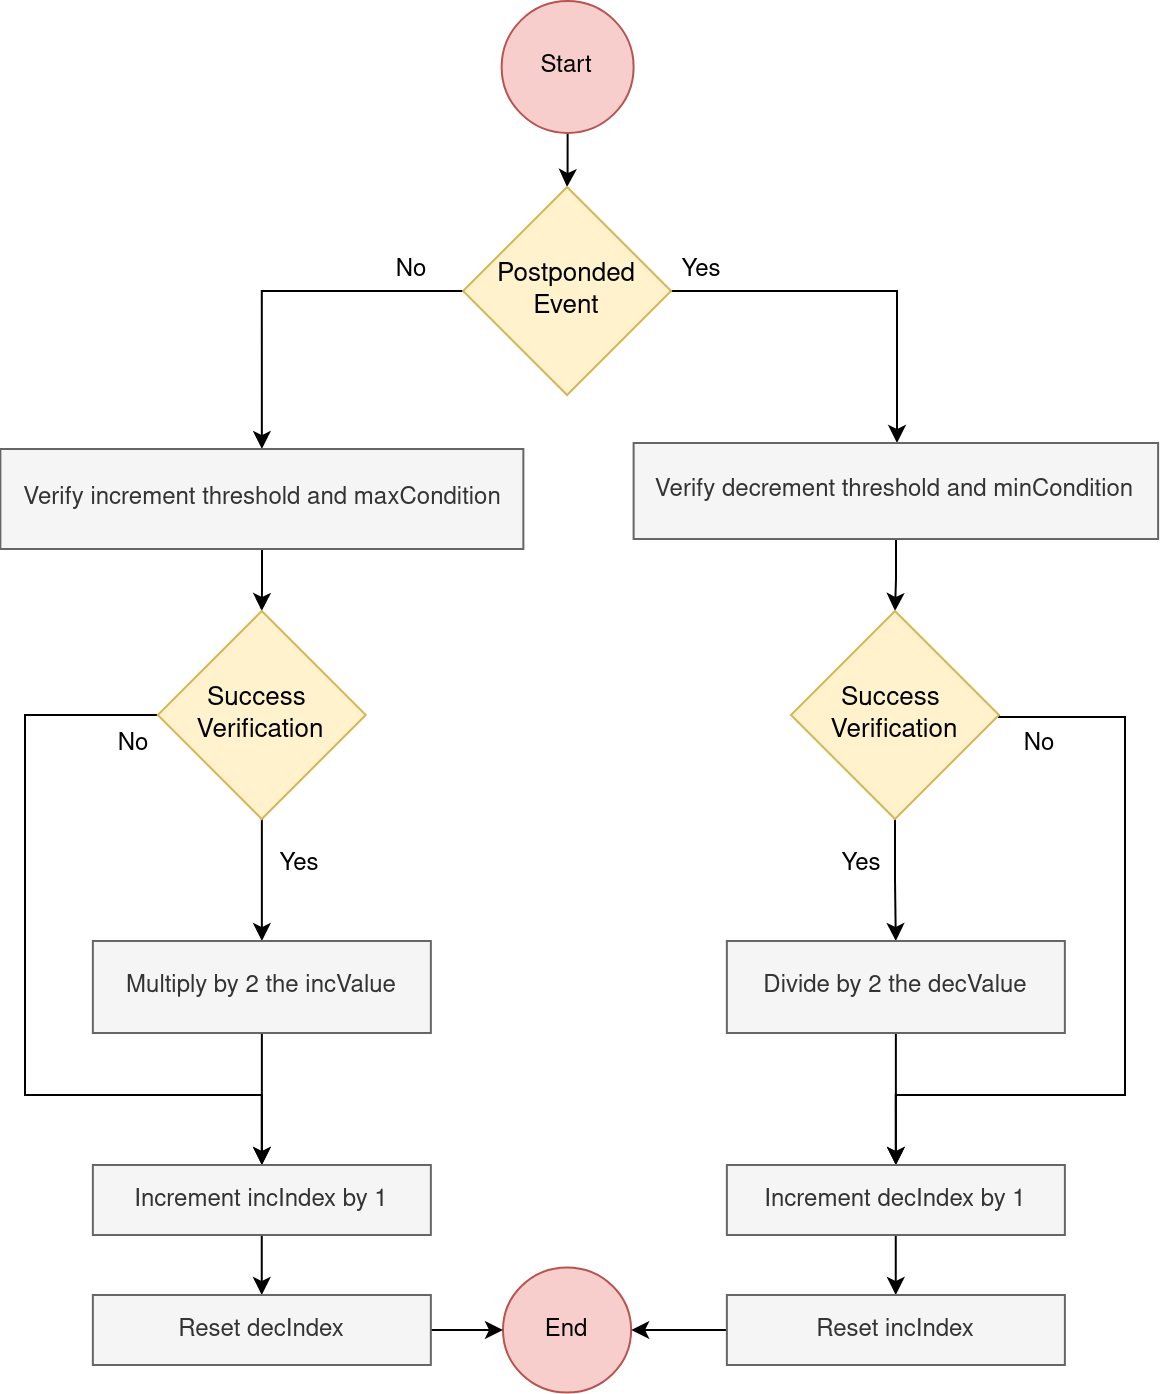

The diagram above was exported from draw.io. Its source (the exported page's mxGraphModel, read from the mxfile embedded in the PNG):
<mxGraphModel dx="2234" dy="795" grid="1" gridSize="10" guides="1" tooltips="1" connect="1" arrows="1" fold="1" page="0" pageScale="1" pageWidth="1169" pageHeight="1654" math="0" shadow="0">
  <root>
    <mxCell id="0" />
    <mxCell id="1" parent="0" />
    <mxCell id="2" style="edgeStyle=orthogonalEdgeStyle;rounded=0;orthogonalLoop=1;jettySize=auto;html=1;entryX=0.5;entryY=0;entryDx=0;entryDy=0;" edge="1" source="3" target="6" parent="1">
      <mxGeometry relative="1" as="geometry">
        <mxPoint x="1200.9300000000003" y="1363" as="targetPoint" />
      </mxGeometry>
    </mxCell>
    <mxCell id="3" value="Start" style="ellipse;whiteSpace=wrap;html=1;aspect=fixed;fillColor=#f8cecc;strokeColor=#b85450;" vertex="1" parent="1">
      <mxGeometry x="1158.3100000000002" y="1370" width="66" height="66" as="geometry" />
    </mxCell>
    <mxCell id="4" style="edgeStyle=orthogonalEdgeStyle;rounded=0;orthogonalLoop=1;jettySize=auto;html=1;" edge="1" source="6" target="31" parent="1">
      <mxGeometry relative="1" as="geometry">
        <mxPoint x="1175.93" y="1538" as="targetPoint" />
        <Array as="points">
          <mxPoint x="1356" y="1515" />
        </Array>
      </mxGeometry>
    </mxCell>
    <mxCell id="5" value="" style="edgeStyle=orthogonalEdgeStyle;rounded=0;orthogonalLoop=1;jettySize=auto;html=1;entryX=0.5;entryY=0;entryDx=0;entryDy=0;" edge="1" source="6" target="19" parent="1">
      <mxGeometry relative="1" as="geometry">
        <mxPoint x="1038.4350000000002" y="1721" as="targetPoint" />
        <Array as="points">
          <mxPoint x="1038" y="1515" />
        </Array>
      </mxGeometry>
    </mxCell>
    <mxCell id="6" value="&lt;div style=&quot;font-size: 13px;&quot;&gt;&lt;font style=&quot;font-size: 13px;&quot;&gt;Postponded&lt;/font&gt;&lt;/div&gt;&lt;div style=&quot;font-size: 13px;&quot;&gt;&lt;font style=&quot;font-size: 13px;&quot;&gt;Event&lt;/font&gt;&lt;/div&gt;" style="rhombus;whiteSpace=wrap;html=1;fillColor=#fff2cc;strokeColor=#d6b656;" vertex="1" parent="1">
      <mxGeometry x="1139.04" y="1463" width="104" height="104" as="geometry" />
    </mxCell>
    <mxCell id="7" value="Yes" style="text;html=1;align=center;verticalAlign=middle;resizable=0;points=[];autosize=1;strokeColor=none;fillColor=none;" vertex="1" parent="1">
      <mxGeometry x="1237.88" y="1490" width="40" height="30" as="geometry" />
    </mxCell>
    <mxCell id="8" value="No" style="text;html=1;align=center;verticalAlign=middle;resizable=0;points=[];autosize=1;strokeColor=none;fillColor=none;" vertex="1" parent="1">
      <mxGeometry x="1093.0300000000002" y="1490" width="40" height="30" as="geometry" />
    </mxCell>
    <mxCell id="9" value="End" style="ellipse;whiteSpace=wrap;html=1;rounded=1;fillColor=#f8cecc;strokeColor=#b85450;" vertex="1" parent="1">
      <mxGeometry x="1159" y="2003.25" width="64.07" height="62.5" as="geometry" />
    </mxCell>
    <mxCell id="10" value="" style="edgeStyle=orthogonalEdgeStyle;rounded=0;orthogonalLoop=1;jettySize=auto;html=1;" edge="1" source="31" target="13" parent="1">
      <mxGeometry relative="1" as="geometry" />
    </mxCell>
    <mxCell id="11" value="" style="edgeStyle=orthogonalEdgeStyle;rounded=0;orthogonalLoop=1;jettySize=auto;html=1;" edge="1" source="13" target="15" parent="1">
      <mxGeometry relative="1" as="geometry" />
    </mxCell>
    <mxCell id="12" style="edgeStyle=orthogonalEdgeStyle;rounded=0;orthogonalLoop=1;jettySize=auto;html=1;exitX=1;exitY=0.5;exitDx=0;exitDy=0;entryX=0.5;entryY=0;entryDx=0;entryDy=0;" edge="1" source="13" target="17" parent="1">
      <mxGeometry relative="1" as="geometry">
        <mxPoint x="1360" y="1917" as="targetPoint" />
        <mxPoint x="1425.6953064415256" y="1738.5384615384614" as="sourcePoint" />
        <Array as="points">
          <mxPoint x="1407" y="1728" />
          <mxPoint x="1470" y="1728" />
          <mxPoint x="1470" y="1917" />
          <mxPoint x="1355" y="1917" />
        </Array>
      </mxGeometry>
    </mxCell>
    <mxCell id="13" value="&lt;div style=&quot;font-size: 13px;&quot;&gt;&lt;font style=&quot;font-size: 13px;&quot;&gt;Success&amp;nbsp;&lt;/font&gt;&lt;/div&gt;&lt;div style=&quot;font-size: 13px;&quot;&gt;&lt;font style=&quot;font-size: 13px;&quot;&gt;Verification&lt;/font&gt;&lt;/div&gt;" style="rhombus;whiteSpace=wrap;html=1;rounded=0;fillColor=#fff2cc;strokeColor=#d6b656;" vertex="1" parent="1">
      <mxGeometry x="1303" y="1675" width="104" height="104" as="geometry" />
    </mxCell>
    <mxCell id="14" value="" style="edgeStyle=orthogonalEdgeStyle;rounded=0;orthogonalLoop=1;jettySize=auto;html=1;" edge="1" source="15" target="17" parent="1">
      <mxGeometry relative="1" as="geometry" />
    </mxCell>
    <mxCell id="15" value="&lt;div&gt;Divide by 2 the decValue&lt;/div&gt;" style="whiteSpace=wrap;html=1;rounded=0;fillColor=#f5f5f5;strokeColor=#666666;fontColor=#333333;" vertex="1" parent="1">
      <mxGeometry x="1270.93" y="1840" width="169" height="46" as="geometry" />
    </mxCell>
    <mxCell id="16" value="" style="edgeStyle=orthogonalEdgeStyle;rounded=0;orthogonalLoop=1;jettySize=auto;html=1;" edge="1" source="17" target="35" parent="1">
      <mxGeometry relative="1" as="geometry" />
    </mxCell>
    <mxCell id="17" value="&lt;div&gt;Increment decIndex by 1&lt;/div&gt;" style="whiteSpace=wrap;html=1;rounded=0;fillColor=#f5f5f5;strokeColor=#666666;fontColor=#333333;" vertex="1" parent="1">
      <mxGeometry x="1270.94" y="1952" width="169" height="35" as="geometry" />
    </mxCell>
    <mxCell id="18" value="" style="edgeStyle=orthogonalEdgeStyle;rounded=0;orthogonalLoop=1;jettySize=auto;html=1;entryX=0.5;entryY=0;entryDx=0;entryDy=0;" edge="1" source="19" target="22" parent="1">
      <mxGeometry relative="1" as="geometry">
        <mxPoint x="1060.93" y="1700" as="targetPoint" />
      </mxGeometry>
    </mxCell>
    <mxCell id="19" value="Verify increment threshold and maxCondition" style="rounded=0;whiteSpace=wrap;html=1;fillColor=#f5f5f5;strokeColor=#666666;fontColor=#333333;" vertex="1" parent="1">
      <mxGeometry x="907.68" y="1594" width="261.5" height="50" as="geometry" />
    </mxCell>
    <mxCell id="20" value="" style="edgeStyle=orthogonalEdgeStyle;rounded=0;orthogonalLoop=1;jettySize=auto;html=1;entryX=0.5;entryY=0;entryDx=0;entryDy=0;" edge="1" source="22" target="26" parent="1">
      <mxGeometry relative="1" as="geometry">
        <mxPoint x="1038.43" y="1858" as="targetPoint" />
      </mxGeometry>
    </mxCell>
    <mxCell id="21" style="edgeStyle=orthogonalEdgeStyle;rounded=0;orthogonalLoop=1;jettySize=auto;html=1;exitX=0;exitY=0.5;exitDx=0;exitDy=0;entryX=0.5;entryY=0;entryDx=0;entryDy=0;" edge="1" source="22" target="25" parent="1">
      <mxGeometry relative="1" as="geometry">
        <mxPoint x="1035" y="1917" as="targetPoint" />
        <Array as="points">
          <mxPoint x="920" y="1727" />
          <mxPoint x="920" y="1917" />
          <mxPoint x="1038" y="1917" />
        </Array>
        <mxPoint x="976.1737319223989" y="1739.0222222222224" as="sourcePoint" />
      </mxGeometry>
    </mxCell>
    <mxCell id="22" value="&lt;div style=&quot;font-size: 13px;&quot;&gt;&lt;font style=&quot;font-size: 13px;&quot;&gt;Success&amp;nbsp;&lt;/font&gt;&lt;/div&gt;&lt;div style=&quot;font-size: 13px;&quot;&gt;&lt;font style=&quot;font-size: 13px;&quot;&gt;Verification&lt;/font&gt;&lt;/div&gt;" style="rhombus;whiteSpace=wrap;html=1;rounded=0;fillColor=#fff2cc;strokeColor=#d6b656;" vertex="1" parent="1">
      <mxGeometry x="986.3800000000001" y="1675" width="104" height="104" as="geometry" />
    </mxCell>
    <mxCell id="23" style="edgeStyle=orthogonalEdgeStyle;rounded=0;orthogonalLoop=1;jettySize=auto;html=1;entryX=0.5;entryY=0;entryDx=0;entryDy=0;exitX=0.5;exitY=1;exitDx=0;exitDy=0;" edge="1" source="26" target="25" parent="1">
      <mxGeometry relative="1" as="geometry">
        <mxPoint x="1038.43" y="1903" as="sourcePoint" />
      </mxGeometry>
    </mxCell>
    <mxCell id="24" value="" style="edgeStyle=orthogonalEdgeStyle;rounded=0;orthogonalLoop=1;jettySize=auto;html=1;" edge="1" source="25" target="33" parent="1">
      <mxGeometry relative="1" as="geometry" />
    </mxCell>
    <mxCell id="25" value="&lt;div&gt;Increment incIndex by 1&lt;/div&gt;" style="whiteSpace=wrap;html=1;rounded=0;fillColor=#f5f5f5;strokeColor=#666666;fontColor=#333333;" vertex="1" parent="1">
      <mxGeometry x="953.93" y="1952" width="169" height="35" as="geometry" />
    </mxCell>
    <mxCell id="26" value="Multiply by 2 the incValue" style="whiteSpace=wrap;html=1;rounded=0;fillColor=#f5f5f5;strokeColor=#666666;fontColor=#333333;" vertex="1" parent="1">
      <mxGeometry x="953.93" y="1840" width="169" height="46" as="geometry" />
    </mxCell>
    <mxCell id="27" value="Yes" style="text;html=1;align=center;verticalAlign=middle;resizable=0;points=[];autosize=1;strokeColor=none;fillColor=none;" vertex="1" parent="1">
      <mxGeometry x="1317.88" y="1787" width="40" height="30" as="geometry" />
    </mxCell>
    <mxCell id="28" value="Yes" style="text;html=1;align=center;verticalAlign=middle;resizable=0;points=[];autosize=1;strokeColor=none;fillColor=none;" vertex="1" parent="1">
      <mxGeometry x="1037.0600000000002" y="1787" width="40" height="30" as="geometry" />
    </mxCell>
    <mxCell id="29" value="No" style="text;html=1;align=center;verticalAlign=middle;resizable=0;points=[];autosize=1;strokeColor=none;fillColor=none;" vertex="1" parent="1">
      <mxGeometry x="953.9300000000001" y="1727" width="40" height="30" as="geometry" />
    </mxCell>
    <mxCell id="30" value="No" style="text;html=1;align=center;verticalAlign=middle;resizable=0;points=[];autosize=1;strokeColor=none;fillColor=none;" vertex="1" parent="1">
      <mxGeometry x="1407" y="1727" width="40" height="30" as="geometry" />
    </mxCell>
    <mxCell id="31" value="Verify decrement threshold and minCondition" style="rounded=0;whiteSpace=wrap;html=1;fillColor=#f5f5f5;strokeColor=#666666;fontColor=#333333;" vertex="1" parent="1">
      <mxGeometry x="1224.3100000000002" y="1591" width="262.25" height="48" as="geometry" />
    </mxCell>
    <mxCell id="32" style="edgeStyle=orthogonalEdgeStyle;rounded=0;orthogonalLoop=1;jettySize=auto;html=1;entryX=0;entryY=0.5;entryDx=0;entryDy=0;" edge="1" source="33" target="9" parent="1">
      <mxGeometry relative="1" as="geometry">
        <mxPoint x="1150" y="2034.5" as="targetPoint" />
      </mxGeometry>
    </mxCell>
    <mxCell id="33" value="Reset decIndex" style="whiteSpace=wrap;html=1;rounded=0;fillColor=#f5f5f5;strokeColor=#666666;fontColor=#333333;" vertex="1" parent="1">
      <mxGeometry x="953.9299999999998" y="2017" width="169" height="35" as="geometry" />
    </mxCell>
    <mxCell id="34" style="edgeStyle=orthogonalEdgeStyle;rounded=0;orthogonalLoop=1;jettySize=auto;html=1;entryX=1;entryY=0.5;entryDx=0;entryDy=0;" edge="1" source="35" target="9" parent="1">
      <mxGeometry relative="1" as="geometry" />
    </mxCell>
    <mxCell id="35" value="Reset incIndex" style="whiteSpace=wrap;html=1;rounded=0;fillColor=#f5f5f5;strokeColor=#666666;fontColor=#333333;" vertex="1" parent="1">
      <mxGeometry x="1270.94" y="2017" width="169" height="35" as="geometry" />
    </mxCell>
  </root>
</mxGraphModel>